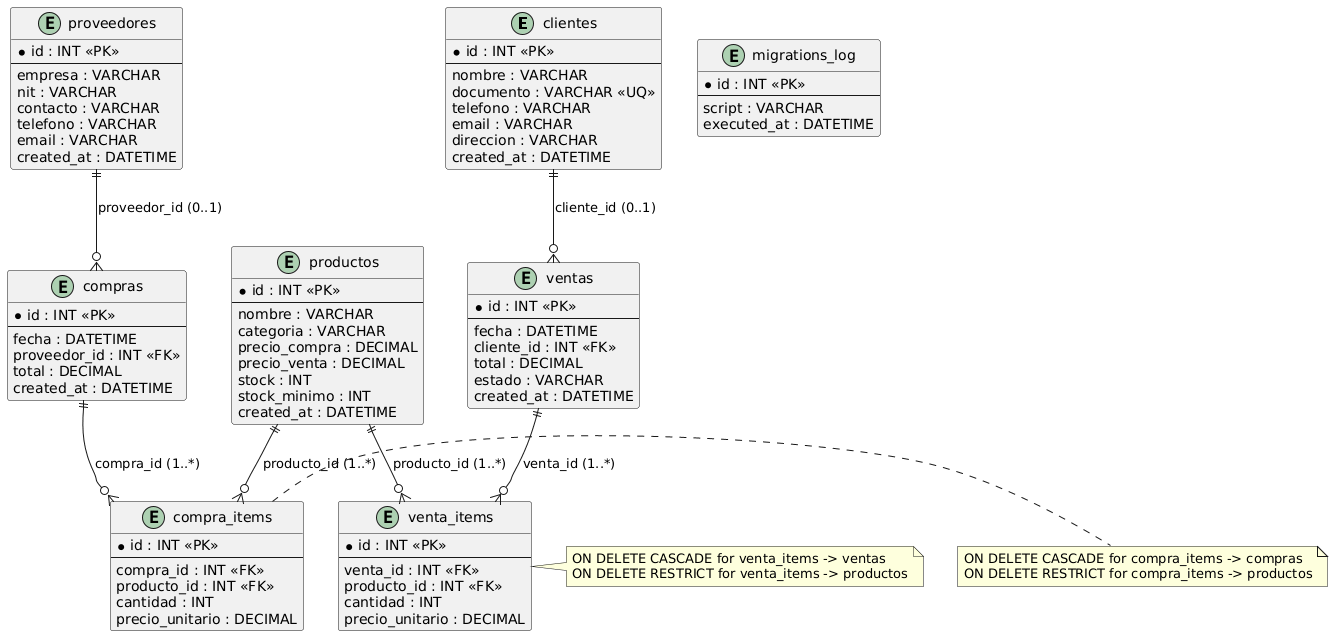

The diagram above was rendered by PlantUML. Its source (embedded in the PNG):
@startuml
' PlantUML ER-style diagram for inventario DB

entity "clientes" as clientes {
  * id : INT <<PK>>
  --
  nombre : VARCHAR
  documento : VARCHAR <<UQ>>
  telefono : VARCHAR
  email : VARCHAR
  direccion : VARCHAR
  created_at : DATETIME
}

entity "proveedores" as proveedores {
  * id : INT <<PK>>
  --
  empresa : VARCHAR
  nit : VARCHAR
  contacto : VARCHAR
  telefono : VARCHAR
  email : VARCHAR
  created_at : DATETIME
}

entity "productos" as productos {
  * id : INT <<PK>>
  --
  nombre : VARCHAR
  categoria : VARCHAR
  precio_compra : DECIMAL
  precio_venta : DECIMAL
  stock : INT
  stock_minimo : INT
  created_at : DATETIME
}

entity "ventas" as ventas {
  * id : INT <<PK>>
  --
  fecha : DATETIME
  cliente_id : INT <<FK>>
  total : DECIMAL
  estado : VARCHAR
  created_at : DATETIME
}

entity "venta_items" as venta_items {
  * id : INT <<PK>>
  --
  venta_id : INT <<FK>>
  producto_id : INT <<FK>>
  cantidad : INT
  precio_unitario : DECIMAL
}

entity "compras" as compras {
  * id : INT <<PK>>
  --
  fecha : DATETIME
  proveedor_id : INT <<FK>>
  total : DECIMAL
  created_at : DATETIME
}

entity "compra_items" as compra_items {
  * id : INT <<PK>>
  --
  compra_id : INT <<FK>>
  producto_id : INT <<FK>>
  cantidad : INT
  precio_unitario : DECIMAL
}

entity "migrations_log" as migrations_log {
  * id : INT <<PK>>
  --
  script : VARCHAR
  executed_at : DATETIME
}

' Relationships
clientes ||--o{ ventas : "cliente_id (0..1)"
proveedores ||--o{ compras : "proveedor_id (0..1)"
ventas ||--o{ venta_items : "venta_id (1..*)"
compras ||--o{ compra_items : "compra_id (1..*)"
productos ||--o{ venta_items : "producto_id (1..*)"
productos ||--o{ compra_items : "producto_id (1..*)"

note right of venta_items
  ON DELETE CASCADE for venta_items -> ventas
  ON DELETE RESTRICT for venta_items -> productos
end note

note right of compra_items
  ON DELETE CASCADE for compra_items -> compras
  ON DELETE RESTRICT for compra_items -> productos
end note
@enduml